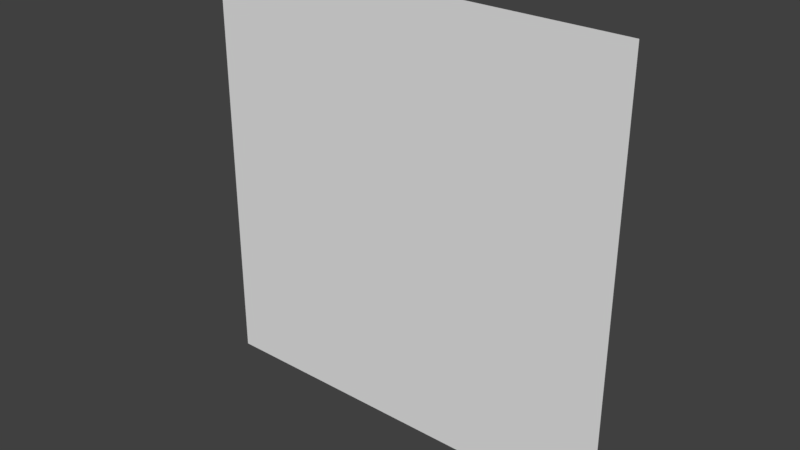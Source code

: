# Source: rect.blend  (saved by Blender 2.79.0; exported with 4.5.12 LTS)
import bpy
from mathutils import Matrix  # noqa: F401  (used for matrix-valued properties, if any)

bpy.ops.wm.read_factory_settings(use_empty=True)
scene = bpy.context.scene
scene.name = 'Scene'

# ---- collections
col_collection_1 = bpy.data.collections.new('Collection 1'); scene.collection.children.link(col_collection_1)

# ---- world
world_world = bpy.data.worlds.new('World'); scene.world = world_world
world_world.color = (0.05088, 0.05088, 0.05088)
world_world.use_sun_shadow = False
world_world.sun_shadow_jitter_overblur = 0.0
world_world.cycles.sampling_method = 'MANUAL'

# ---- meshes
me_plane = bpy.data.meshes.new('Plane')
me_plane.from_pydata([(-1.0, 0.0, 3.775e-08), (0.0, 0.0, 3.775e-08), (-1.0, 1.0, 3.775e-08), (0.0, 1.0, 3.775e-08)], [], [(1, 2, 0), (1, 3, 2)])
_uv = me_plane.uv_layers.new(name='UVMap')
_uv.uv.foreach_set('vector', [9.996e-05, 9.999e-05, 0.9999, 0.9999, 0.0001, 0.9999, 9.996e-05, 9.999e-05, 0.9999, 9.99e-05, 0.9999, 0.9999])
me_plane.use_remesh_preserve_volume = False
me_plane.use_remesh_preserve_attributes = False
me_plane.use_mirror_vertex_groups = False
me_plane.update()

# ---- objects
ob_plane = bpy.data.objects.new('Plane', me_plane)

# ---- transforms, parenting, visibility, modifiers, constraints
ob_plane.location = (0.0, 0.0, 0.0)
ob_plane.rotation_euler = (1.571, 1.571, 0.0)
ob_plane.lineart.crease_threshold = 0.0

# ---- collection membership
col_collection_1.objects.link(ob_plane)

# ---- scene / render settings (as saved in the file)
scene.frame_start = 1; scene.frame_end = 250; scene.frame_set(1)
scene.render.engine = 'BLENDER_EEVEE_NEXT'
scene.render.resolution_percentage = 50
scene.render.dither_intensity = 0.0
scene.cycles.use_denoising = False
scene.cycles.samples = 128
scene.cycles.sampling_pattern = 'TABULATED_SOBOL'
scene.cycles.use_adaptive_sampling = False
scene.cycles.use_light_tree = False
scene.cycles.blur_glossy = 0.0
scene.cycles.sample_clamp_indirect = 0.0
scene.view_settings.view_transform = 'Standard'
bpy.context.view_layer.update()

# ---- added for rendering (the .blend has no active camera and no usable light): camera, sun
cam_auto = bpy.data.cameras.new('AutoCamera')
cam_auto.lens = 50.0
cam_auto.sensor_width = 36.0
cam_auto.clip_end = 1000.0
ob_auto_camera = bpy.data.objects.new('AutoCamera', cam_auto)
scene.collection.objects.link(ob_auto_camera)
ob_auto_camera.location = (1.80847, -1.57016, 1.54677)
ob_auto_camera.rotation_euler = (1.09748, -7.21219e-08, 0.694738)
scene.camera = ob_auto_camera
light_auto_sun = bpy.data.lights.new('AutoSun', 'SUN')
light_auto_sun.energy = 3.0
light_auto_sun.angle = 0.0523599
ob_auto_sun = bpy.data.objects.new('AutoSun', light_auto_sun)
scene.collection.objects.link(ob_auto_sun)
ob_auto_sun.rotation_euler = (0.872665, 0.174533, 0.523599)
bpy.context.view_layer.update()
